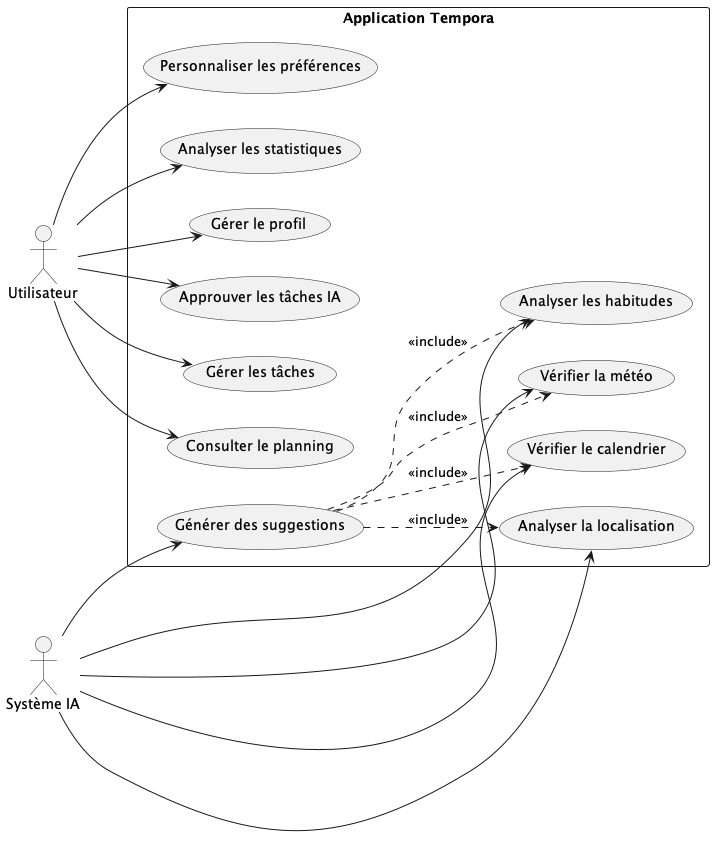

The diagram above was rendered by PlantUML. Its source (embedded in the PNG):
@startuml
left to right direction
actor "Utilisateur" as user
actor "Système IA" as ai

rectangle "Application Tempora" {
  usecase "Gérer les tâches" as UC1
  usecase "Consulter le planning" as UC2
  usecase "Personnaliser les préférences" as UC3
  usecase "Analyser les statistiques" as UC4
  usecase "Générer des suggestions" as UC5
  usecase "Gérer le profil" as UC6
  usecase "Approuver les tâches IA" as UC7
  usecase "Analyser les habitudes" as UC8
  usecase "Vérifier la météo" as UC9
  usecase "Vérifier le calendrier" as UC10
  usecase "Analyser la localisation" as UC11
}

user --> UC1
user --> UC2
user --> UC3
user --> UC4
user --> UC6
user --> UC7

ai --> UC5
ai --> UC8
ai --> UC9
ai --> UC10
ai --> UC11

UC5 ..> UC8 : <<include>>
UC5 ..> UC9 : <<include>>
UC5 ..> UC10 : <<include>>
UC5 ..> UC11 : <<include>>
@enduml